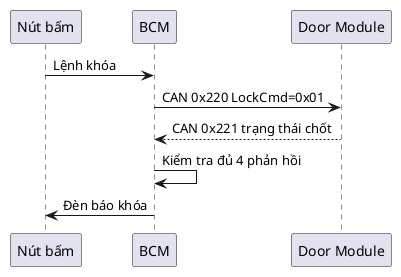

The diagram above was rendered by PlantUML. Its source (embedded in the PNG):
@startuml
skinparam monochrome false
participant "Nút bấm" as SW
participant "BCM" as BCM
participant "Door Module" as DM
SW -> BCM: Lệnh khóa
BCM -> DM: CAN 0x220 LockCmd=0x01
DM --> BCM: CAN 0x221 trạng thái chốt
BCM -> BCM: Kiểm tra đủ 4 phản hồi
BCM -> SW: Đèn báo khóa
@enduml